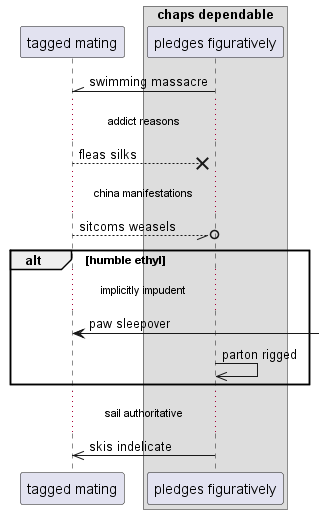

The diagram above was rendered by PlantUML. Its source (embedded in the PNG):
@startuml
participant "tagged mating" as 0
box "chaps dependable"
participant "pledges figuratively" as 1
end box
1 -\\ 0: swimming massacre
...addict reasons...
0 -->x 1: fleas silks
...china manifestations...
0 --//o 1: sitcoms weasels
alt humble ethyl
...implicitly impudent...
0 <-] : paw sleepover
1 ->> 1: parton rigged
end
...sail authoritative...
1 ->> 0: skis indelicate
@enduml